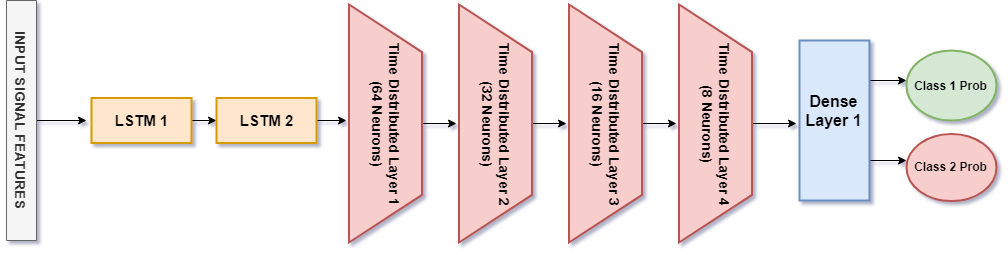

The diagram above was exported from draw.io. Its source (the exported page's mxGraphModel, read from the mxfile embedded in the PNG):
<mxGraphModel dx="1074" dy="535" grid="1" gridSize="10" guides="1" tooltips="1" connect="1" arrows="1" fold="1" page="1" pageScale="1" pageWidth="1100" pageHeight="850" background="none" math="0" shadow="1">
  <root>
    <mxCell id="0" />
    <mxCell id="1" parent="0" />
    <mxCell id="BX_uLTvNCdCh9TCB-XrA-25" style="edgeStyle=orthogonalEdgeStyle;rounded=0;orthogonalLoop=1;jettySize=auto;html=1;exitX=0.5;exitY=0;exitDx=0;exitDy=0;entryX=0;entryY=0.5;entryDx=0;entryDy=0;" edge="1" parent="1" source="BX_uLTvNCdCh9TCB-XrA-1">
      <mxGeometry relative="1" as="geometry">
        <mxPoint x="120" y="280" as="targetPoint" />
      </mxGeometry>
    </mxCell>
    <mxCell id="BX_uLTvNCdCh9TCB-XrA-1" value="&lt;h3&gt;&lt;b&gt;&lt;font face=&quot;Helvetica&quot;&gt;INPUT SIGNAL FEATURES&lt;/font&gt;&lt;/b&gt;&lt;/h3&gt;" style="rounded=0;whiteSpace=wrap;html=1;rotation=90;fillColor=#f5f5f5;strokeColor=#666666;fontColor=#333333;fontFamily=Arial;" vertex="1" parent="1">
      <mxGeometry x="-65" y="265" width="240" height="30" as="geometry" />
    </mxCell>
    <mxCell id="BX_uLTvNCdCh9TCB-XrA-62" style="edgeStyle=orthogonalEdgeStyle;rounded=0;orthogonalLoop=1;jettySize=auto;html=1;exitX=1;exitY=0.25;exitDx=0;exitDy=0;" edge="1" parent="1" source="BX_uLTvNCdCh9TCB-XrA-17">
      <mxGeometry relative="1" as="geometry">
        <mxPoint x="940" y="240" as="targetPoint" />
      </mxGeometry>
    </mxCell>
    <mxCell id="BX_uLTvNCdCh9TCB-XrA-63" style="edgeStyle=orthogonalEdgeStyle;rounded=0;orthogonalLoop=1;jettySize=auto;html=1;exitX=1;exitY=0.75;exitDx=0;exitDy=0;entryX=0;entryY=0.403;entryDx=0;entryDy=0;entryPerimeter=0;" edge="1" parent="1" source="BX_uLTvNCdCh9TCB-XrA-17" target="BX_uLTvNCdCh9TCB-XrA-23">
      <mxGeometry relative="1" as="geometry" />
    </mxCell>
    <mxCell id="BX_uLTvNCdCh9TCB-XrA-17" value="&lt;b style=&quot;font-size: 16px&quot;&gt;Dense Layer&amp;nbsp;1&lt;br&gt;&lt;br&gt;&lt;/b&gt;" style="text;html=1;strokeColor=#6c8ebf;fillColor=#dae8fc;align=center;verticalAlign=middle;whiteSpace=wrap;rounded=0;strokeWidth=2;" vertex="1" parent="1">
      <mxGeometry x="833" y="200" width="70" height="160" as="geometry" />
    </mxCell>
    <mxCell id="BX_uLTvNCdCh9TCB-XrA-22" value="&lt;b&gt;Class 1 Prob&lt;/b&gt;" style="ellipse;whiteSpace=wrap;html=1;strokeColor=#82b366;strokeWidth=2;fillColor=#d5e8d4;" vertex="1" parent="1">
      <mxGeometry x="940" y="210" width="90" height="70" as="geometry" />
    </mxCell>
    <mxCell id="BX_uLTvNCdCh9TCB-XrA-23" value="&lt;b&gt;Class 2 Prob&lt;/b&gt;" style="ellipse;whiteSpace=wrap;html=1;strokeColor=#b85450;strokeWidth=2;fillColor=#f8cecc;" vertex="1" parent="1">
      <mxGeometry x="940" y="293" width="90" height="67" as="geometry" />
    </mxCell>
    <mxCell id="BX_uLTvNCdCh9TCB-XrA-52" style="edgeStyle=orthogonalEdgeStyle;rounded=0;orthogonalLoop=1;jettySize=auto;html=1;exitX=1;exitY=0.5;exitDx=0;exitDy=0;" edge="1" parent="1" source="BX_uLTvNCdCh9TCB-XrA-50">
      <mxGeometry relative="1" as="geometry">
        <mxPoint x="250" y="280" as="targetPoint" />
      </mxGeometry>
    </mxCell>
    <mxCell id="BX_uLTvNCdCh9TCB-XrA-50" value="&lt;span style=&quot;font-size: 15px&quot;&gt;&lt;b&gt;LSTM 1&lt;/b&gt;&lt;/span&gt;" style="text;html=1;strokeColor=#D79B00;fillColor=#FFE6CC;align=center;verticalAlign=middle;whiteSpace=wrap;rounded=0;strokeWidth=2;" vertex="1" parent="1">
      <mxGeometry x="125" y="257.5" width="100" height="45" as="geometry" />
    </mxCell>
    <mxCell id="BX_uLTvNCdCh9TCB-XrA-57" style="edgeStyle=orthogonalEdgeStyle;rounded=0;orthogonalLoop=1;jettySize=auto;html=1;exitX=1;exitY=0.5;exitDx=0;exitDy=0;" edge="1" parent="1" source="BX_uLTvNCdCh9TCB-XrA-51">
      <mxGeometry relative="1" as="geometry">
        <mxPoint x="380" y="280" as="targetPoint" />
      </mxGeometry>
    </mxCell>
    <mxCell id="BX_uLTvNCdCh9TCB-XrA-51" value="&lt;span style=&quot;font-size: 15px&quot;&gt;&lt;b&gt;LSTM 2&lt;/b&gt;&lt;/span&gt;" style="text;html=1;strokeColor=#D79B00;fillColor=#FFE6CC;align=center;verticalAlign=middle;whiteSpace=wrap;rounded=0;strokeWidth=2;" vertex="1" parent="1">
      <mxGeometry x="250" y="257.5" width="100" height="45" as="geometry" />
    </mxCell>
    <mxCell id="BX_uLTvNCdCh9TCB-XrA-58" style="edgeStyle=orthogonalEdgeStyle;rounded=0;orthogonalLoop=1;jettySize=auto;html=1;exitX=0.5;exitY=0;exitDx=0;exitDy=0;" edge="1" parent="1" source="BX_uLTvNCdCh9TCB-XrA-53">
      <mxGeometry relative="1" as="geometry">
        <mxPoint x="490" y="283" as="targetPoint" />
      </mxGeometry>
    </mxCell>
    <mxCell id="BX_uLTvNCdCh9TCB-XrA-53" value="&lt;pre style=&quot;font-size: 14px&quot;&gt;&lt;font face=&quot;Helvetica&quot;&gt;&lt;b&gt;Time Distributed Layer 1&lt;br&gt;&lt;/b&gt;&lt;b&gt;(64 Neurons)&lt;/b&gt;&lt;/font&gt;&lt;/pre&gt;" style="shape=trapezoid;perimeter=trapezoidPerimeter;whiteSpace=wrap;html=1;strokeColor=#b85450;strokeWidth=2;fillColor=#f8cecc;rotation=90;" vertex="1" parent="1">
      <mxGeometry x="300" y="246.5" width="238" height="73" as="geometry" />
    </mxCell>
    <mxCell id="BX_uLTvNCdCh9TCB-XrA-59" style="edgeStyle=orthogonalEdgeStyle;rounded=0;orthogonalLoop=1;jettySize=auto;html=1;exitX=0.5;exitY=0;exitDx=0;exitDy=0;" edge="1" parent="1" source="BX_uLTvNCdCh9TCB-XrA-54">
      <mxGeometry relative="1" as="geometry">
        <mxPoint x="600" y="283" as="targetPoint" />
      </mxGeometry>
    </mxCell>
    <mxCell id="BX_uLTvNCdCh9TCB-XrA-54" value="&lt;pre style=&quot;font-size: 14px&quot;&gt;&lt;font face=&quot;Helvetica&quot;&gt;&lt;b&gt;Time Distributed Layer 2&lt;br&gt;&lt;/b&gt;&lt;b&gt;(32 Neurons)&lt;/b&gt;&lt;/font&gt;&lt;/pre&gt;" style="shape=trapezoid;perimeter=trapezoidPerimeter;whiteSpace=wrap;html=1;strokeColor=#b85450;strokeWidth=2;fillColor=#f8cecc;rotation=90;" vertex="1" parent="1">
      <mxGeometry x="410" y="246.5" width="238" height="73" as="geometry" />
    </mxCell>
    <mxCell id="BX_uLTvNCdCh9TCB-XrA-60" style="edgeStyle=orthogonalEdgeStyle;rounded=0;orthogonalLoop=1;jettySize=auto;html=1;exitX=0.5;exitY=0;exitDx=0;exitDy=0;" edge="1" parent="1" source="BX_uLTvNCdCh9TCB-XrA-55">
      <mxGeometry relative="1" as="geometry">
        <mxPoint x="710" y="283" as="targetPoint" />
      </mxGeometry>
    </mxCell>
    <mxCell id="BX_uLTvNCdCh9TCB-XrA-55" value="&lt;pre style=&quot;font-size: 14px&quot;&gt;&lt;font face=&quot;Arial&quot;&gt;&lt;b&gt;Time Distributed Layer 3&lt;br&gt;&lt;/b&gt;&lt;b&gt;(16 Neurons)&lt;/b&gt;&lt;/font&gt;&lt;/pre&gt;" style="shape=trapezoid;perimeter=trapezoidPerimeter;whiteSpace=wrap;html=1;strokeColor=#b85450;strokeWidth=2;fillColor=#f8cecc;rotation=90;" vertex="1" parent="1">
      <mxGeometry x="520" y="246.5" width="238" height="73" as="geometry" />
    </mxCell>
    <mxCell id="BX_uLTvNCdCh9TCB-XrA-61" style="edgeStyle=orthogonalEdgeStyle;rounded=0;orthogonalLoop=1;jettySize=auto;html=1;exitX=0.5;exitY=0;exitDx=0;exitDy=0;" edge="1" parent="1" source="BX_uLTvNCdCh9TCB-XrA-56">
      <mxGeometry relative="1" as="geometry">
        <mxPoint x="830" y="283" as="targetPoint" />
      </mxGeometry>
    </mxCell>
    <mxCell id="BX_uLTvNCdCh9TCB-XrA-56" value="&lt;pre style=&quot;font-size: 14px&quot;&gt;&lt;font face=&quot;Arial&quot;&gt;&lt;b&gt;Time Distributed Layer 4&lt;br&gt;&lt;/b&gt;&lt;b&gt;(8 Neurons)&lt;/b&gt;&lt;/font&gt;&lt;/pre&gt;" style="shape=trapezoid;perimeter=trapezoidPerimeter;whiteSpace=wrap;html=1;strokeColor=#b85450;strokeWidth=2;fillColor=#f8cecc;rotation=90;" vertex="1" parent="1">
      <mxGeometry x="630" y="246.5" width="238" height="73" as="geometry" />
    </mxCell>
  </root>
</mxGraphModel>